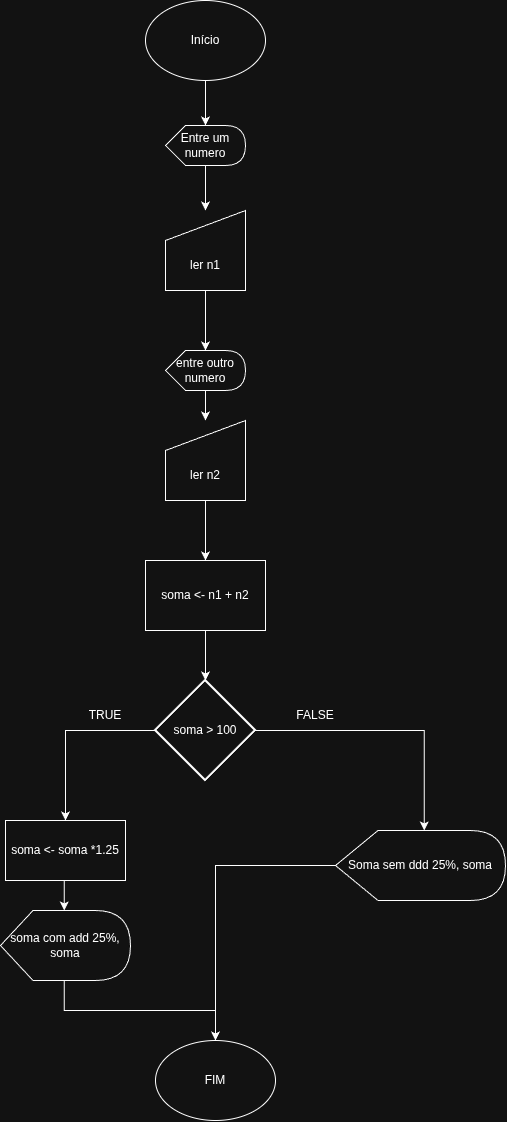

The diagram above was exported from draw.io. Its source (the exported page's mxGraphModel, read from the mxfile embedded in the PNG):
<mxGraphModel dx="1414" dy="978" grid="1" gridSize="10" guides="1" tooltips="1" connect="1" arrows="1" fold="1" page="1" pageScale="1" pageWidth="827" pageHeight="1169" math="0" shadow="0">
  <root>
    <mxCell id="0" />
    <mxCell id="1" parent="0" />
    <mxCell id="gkyOlkUUJZO6_xzEs3sk-28" edge="1" parent="1" source="gkyOlkUUJZO6_xzEs3sk-1" style="edgeStyle=orthogonalEdgeStyle;rounded=0;orthogonalLoop=1;jettySize=auto;html=1;" target="gkyOlkUUJZO6_xzEs3sk-4">
      <mxGeometry relative="1" as="geometry" />
    </mxCell>
    <mxCell id="gkyOlkUUJZO6_xzEs3sk-1" parent="1" style="ellipse;whiteSpace=wrap;html=1;shapeInside=1;" value="&lt;div&gt;&lt;br&gt;&lt;/div&gt;&lt;div&gt;&lt;br&gt;&lt;/div&gt;&lt;div&gt;Início&lt;/div&gt;&lt;div&gt;&lt;br&gt;&lt;/div&gt;" vertex="1">
      <mxGeometry height="80" width="120" x="350" y="30" as="geometry" />
    </mxCell>
    <mxCell id="gkyOlkUUJZO6_xzEs3sk-26" edge="1" parent="1" source="gkyOlkUUJZO6_xzEs3sk-4" style="edgeStyle=orthogonalEdgeStyle;rounded=0;orthogonalLoop=1;jettySize=auto;html=1;" target="gkyOlkUUJZO6_xzEs3sk-5">
      <mxGeometry relative="1" as="geometry" />
    </mxCell>
    <mxCell id="gkyOlkUUJZO6_xzEs3sk-4" parent="1" style="shape=display;whiteSpace=wrap;html=1;" value="Entre um numero" vertex="1">
      <mxGeometry height="40" width="80" x="370" y="155" as="geometry" />
    </mxCell>
    <mxCell id="gkyOlkUUJZO6_xzEs3sk-5" parent="1" style="shape=manualInput;boundedLbl=1;whiteSpace=wrap;html=1;" value="ler n1" vertex="1">
      <mxGeometry height="80" width="80" x="370" y="240" as="geometry" />
    </mxCell>
    <mxCell id="gkyOlkUUJZO6_xzEs3sk-24" edge="1" parent="1" source="gkyOlkUUJZO6_xzEs3sk-6" style="edgeStyle=orthogonalEdgeStyle;rounded=0;orthogonalLoop=1;jettySize=auto;html=1;" target="gkyOlkUUJZO6_xzEs3sk-7">
      <mxGeometry relative="1" as="geometry" />
    </mxCell>
    <mxCell id="gkyOlkUUJZO6_xzEs3sk-6" parent="1" style="shape=display;whiteSpace=wrap;html=1;" value="entre outro numero" vertex="1">
      <mxGeometry height="40" width="80" x="370" y="380" as="geometry" />
    </mxCell>
    <mxCell id="gkyOlkUUJZO6_xzEs3sk-23" edge="1" parent="1" source="gkyOlkUUJZO6_xzEs3sk-7" style="edgeStyle=orthogonalEdgeStyle;rounded=0;orthogonalLoop=1;jettySize=auto;html=1;" target="gkyOlkUUJZO6_xzEs3sk-9">
      <mxGeometry relative="1" as="geometry" />
    </mxCell>
    <mxCell id="gkyOlkUUJZO6_xzEs3sk-7" parent="1" style="shape=manualInput;boundedLbl=1;whiteSpace=wrap;html=1;" value="ler n2" vertex="1">
      <mxGeometry height="80" width="80" x="370" y="450" as="geometry" />
    </mxCell>
    <mxCell id="gkyOlkUUJZO6_xzEs3sk-9" parent="1" style="rounded=0;whiteSpace=wrap;html=1;" value="soma &amp;lt;- n1 + n2" vertex="1">
      <mxGeometry height="70" width="120" x="350" y="590" as="geometry" />
    </mxCell>
    <mxCell id="gkyOlkUUJZO6_xzEs3sk-15" edge="1" parent="1" source="gkyOlkUUJZO6_xzEs3sk-10" style="edgeStyle=orthogonalEdgeStyle;rounded=0;orthogonalLoop=1;jettySize=auto;html=1;exitX=0;exitY=0.5;exitDx=0;exitDy=0;exitPerimeter=0;" target="gkyOlkUUJZO6_xzEs3sk-11">
      <mxGeometry relative="1" as="geometry" />
    </mxCell>
    <mxCell id="gkyOlkUUJZO6_xzEs3sk-10" parent="1" style="strokeWidth=2;html=1;shape=mxgraph.flowchart.decision;whiteSpace=wrap;" value="soma &amp;gt; 100" vertex="1">
      <mxGeometry height="100" width="100" x="360" y="710" as="geometry" />
    </mxCell>
    <mxCell id="gkyOlkUUJZO6_xzEs3sk-11" parent="1" style="rounded=0;whiteSpace=wrap;html=1;" value="soma &amp;lt;- soma *1.25" vertex="1">
      <mxGeometry height="60" width="120" x="210" y="850" as="geometry" />
    </mxCell>
    <mxCell id="gkyOlkUUJZO6_xzEs3sk-20" edge="1" parent="1" source="gkyOlkUUJZO6_xzEs3sk-12" style="edgeStyle=orthogonalEdgeStyle;rounded=0;orthogonalLoop=1;jettySize=auto;html=1;exitX=0;exitY=0;exitDx=63.75;exitDy=70;exitPerimeter=0;" target="gkyOlkUUJZO6_xzEs3sk-14">
      <mxGeometry relative="1" as="geometry" />
    </mxCell>
    <mxCell id="gkyOlkUUJZO6_xzEs3sk-12" parent="1" style="shape=display;whiteSpace=wrap;html=1;" value="soma com add 25%, soma" vertex="1">
      <mxGeometry height="70" width="130" x="205" y="940" as="geometry" />
    </mxCell>
    <mxCell id="gkyOlkUUJZO6_xzEs3sk-21" edge="1" parent="1" source="gkyOlkUUJZO6_xzEs3sk-13" style="edgeStyle=orthogonalEdgeStyle;rounded=0;orthogonalLoop=1;jettySize=auto;html=1;" target="gkyOlkUUJZO6_xzEs3sk-14">
      <mxGeometry relative="1" as="geometry" />
    </mxCell>
    <mxCell id="gkyOlkUUJZO6_xzEs3sk-13" parent="1" style="shape=display;whiteSpace=wrap;html=1;" value="Soma sem ddd 25%, soma" vertex="1">
      <mxGeometry height="70" width="170" x="540" y="860" as="geometry" />
    </mxCell>
    <mxCell id="gkyOlkUUJZO6_xzEs3sk-14" parent="1" style="ellipse;whiteSpace=wrap;html=1;shapeInside=1;" value="&lt;div&gt;&lt;br&gt;&lt;/div&gt;&lt;div&gt;&lt;br&gt;&lt;/div&gt;&lt;div&gt;FIM&lt;/div&gt;" vertex="1">
      <mxGeometry height="80" width="120" x="360" y="1070" as="geometry" />
    </mxCell>
    <mxCell id="gkyOlkUUJZO6_xzEs3sk-16" edge="1" parent="1" source="gkyOlkUUJZO6_xzEs3sk-11" style="edgeStyle=orthogonalEdgeStyle;rounded=0;orthogonalLoop=1;jettySize=auto;html=1;exitX=0.5;exitY=1;exitDx=0;exitDy=0;entryX=0;entryY=0;entryDx=63.75;entryDy=0;entryPerimeter=0;" target="gkyOlkUUJZO6_xzEs3sk-12">
      <mxGeometry relative="1" as="geometry" />
    </mxCell>
    <mxCell id="gkyOlkUUJZO6_xzEs3sk-17" parent="1" style="text;html=1;whiteSpace=wrap;strokeColor=none;fillColor=none;align=center;verticalAlign=middle;rounded=0;" value="TRUE" vertex="1">
      <mxGeometry height="30" width="60" x="280" y="730" as="geometry" />
    </mxCell>
    <mxCell id="gkyOlkUUJZO6_xzEs3sk-18" edge="1" parent="1" source="gkyOlkUUJZO6_xzEs3sk-10" style="edgeStyle=orthogonalEdgeStyle;rounded=0;orthogonalLoop=1;jettySize=auto;html=1;exitX=1;exitY=0.5;exitDx=0;exitDy=0;exitPerimeter=0;entryX=0;entryY=0;entryDx=88.75;entryDy=0;entryPerimeter=0;" target="gkyOlkUUJZO6_xzEs3sk-13">
      <mxGeometry relative="1" as="geometry" />
    </mxCell>
    <mxCell id="gkyOlkUUJZO6_xzEs3sk-19" parent="1" style="text;html=1;whiteSpace=wrap;strokeColor=none;fillColor=none;align=center;verticalAlign=middle;rounded=0;" value="FALSE" vertex="1">
      <mxGeometry height="30" width="60" x="490" y="730" as="geometry" />
    </mxCell>
    <mxCell id="gkyOlkUUJZO6_xzEs3sk-22" edge="1" parent="1" source="gkyOlkUUJZO6_xzEs3sk-9" style="edgeStyle=orthogonalEdgeStyle;rounded=0;orthogonalLoop=1;jettySize=auto;html=1;entryX=0.5;entryY=0;entryDx=0;entryDy=0;entryPerimeter=0;" target="gkyOlkUUJZO6_xzEs3sk-10">
      <mxGeometry relative="1" as="geometry" />
    </mxCell>
    <mxCell id="gkyOlkUUJZO6_xzEs3sk-25" edge="1" parent="1" source="gkyOlkUUJZO6_xzEs3sk-5" style="edgeStyle=orthogonalEdgeStyle;rounded=0;orthogonalLoop=1;jettySize=auto;html=1;entryX=0;entryY=0;entryDx=40;entryDy=0;entryPerimeter=0;" target="gkyOlkUUJZO6_xzEs3sk-6">
      <mxGeometry relative="1" as="geometry" />
    </mxCell>
  </root>
</mxGraphModel>